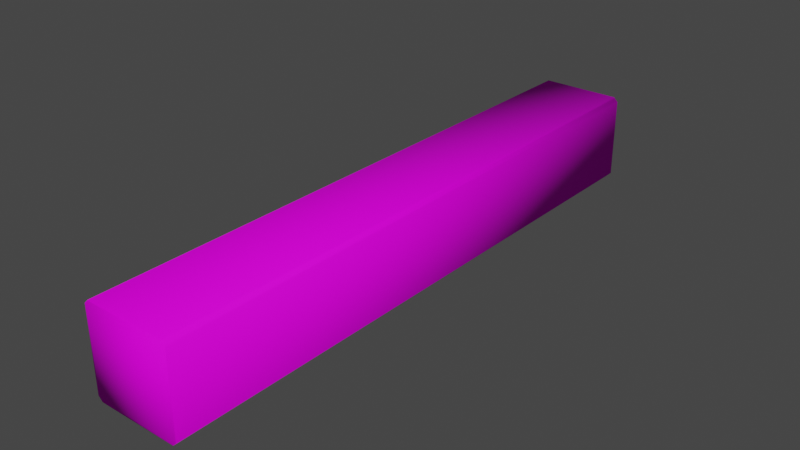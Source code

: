 # Source: bar.blend  (saved by Blender 2.93.21; exported with 4.5.12 LTS)
import bpy
from mathutils import Matrix  # noqa: F401  (used for matrix-valued properties, if any)

bpy.ops.wm.read_factory_settings(use_empty=True)
scene = bpy.context.scene
scene.name = 'Scene'

# ---- collections
col_collection = bpy.data.collections.new('Collection'); scene.collection.children.link(col_collection)

# ---- images (referenced by path relative to the original .blend; pixels are not part of the script)
import os
ASSET_DIR = os.environ.get("B2B_ASSET_DIR", "")  # directory of the original .blend (textures are referenced by path, not embedded)
HERE = os.path.dirname(os.path.abspath(__file__))  # packed textures are extracted next to this script under _unpacked/

def load_image(name, relpath, width, height, colorspace="sRGB"):
    """Load a texture the original file referenced (path relative to the .blend, or extracted next to this script)."""
    p = next((c for c in (os.path.join(HERE, relpath), os.path.join(ASSET_DIR, relpath)) if relpath and os.path.exists(c)), "")
    if p:
        img = bpy.data.images.load(p, check_existing=True)
        img.name = name
    else:  # same state as the original file: an image datablock whose file is absent (Cycles renders it pink)
        img = bpy.data.images.new(name, width, height)
        img.source = "FILE"
        img.filepath = "//" + (relpath or name)
    img.colorspace_settings.name = colorspace
    return img
img_wood_png = load_image('wood.png', 'wood.png', 1024, 1024, 'sRGB')

# ---- materials (node trees are filled in below, after node groups)
mat_wood = bpy.data.materials.new('wood')
mat_wood.alpha_threshold = 0.0
mat_wood.use_transparent_shadow = False
mat_wood.line_color = (0.0, 0.0, 0.0, 1.0)

# ---- material node trees
mat_wood.use_nodes = True; mat_wood.node_tree.nodes.clear()
_N = mat_wood.node_tree.nodes; _L = mat_wood.node_tree.links
n0 = _N.new('ShaderNodeOutputMaterial'); n0.name = 'Material Output'; n0.location = (300, 300)
n1 = _N.new('ShaderNodeBsdfPrincipled'); n1.name = 'Principled BSDF'; n1.location = (10, 300)
n1.distribution = 'GGX'
n1.subsurface_method = 'BURLEY'
n1.inputs[2].default_value = 0.7874
n1.inputs[3].default_value = 1.45
n1.inputs[13].default_value = 0.08559
n1.inputs[27].default_value = (0.0, 0.0, 0.0, 1.0)
n1.inputs[28].default_value = 1.0
n2 = _N.new('ShaderNodeTexImage'); n2.name = 'Image Texture'; n2.location = (-280, 280)
n2.image = img_wood_png
_L.new(n1.outputs[0], n0.inputs[0])
_L.new(n2.outputs[0], n1.inputs[0])
n0.is_active_output = True

# ---- world
world_world = bpy.data.worlds.new('World'); scene.world = world_world
world_world.use_nodes = True; world_world.node_tree.nodes.clear()
_N = world_world.node_tree.nodes; _L = world_world.node_tree.links
n0 = _N.new('ShaderNodeOutputWorld'); n0.name = 'World Output'; n0.location = (300, 300)
n1 = _N.new('ShaderNodeBackground'); n1.name = 'Background'; n1.location = (10, 300)
n1.inputs[0].default_value = (0.05088, 0.05088, 0.05088, 1.0)
_L.new(n1.outputs[0], n0.inputs[0])
n0.is_active_output = True
world_world.color = (0.05088, 0.05088, 0.05088)
world_world.use_sun_shadow = False
world_world.sun_shadow_jitter_overblur = 0.0

# ---- meshes
me_cube = bpy.data.meshes.new('Cube')
me_cube.from_pydata([(0.9038, 6.701, 1.0), (1.0, 6.701, 0.9038), (0.9294, 6.701, 0.9744), (0.9519, 6.701, 0.9519), (0.9744, 6.701, 0.9294), (1.0, 6.701, -0.9038), (0.9038, 6.701, -1.0), (0.9744, 6.701, -0.9294), (0.9519, 6.701, -0.9519), (0.9294, 6.701, -0.9744), (1.0, -6.701, 0.9038), (0.9038, -6.701, 1.0), (0.9744, -6.701, 0.9294), (0.9519, -6.701, 0.9519), (0.9294, -6.701, 0.9744), (0.9038, -6.701, -1.0), (1.0, -6.701, -0.9038), (0.9294, -6.701, -0.9744), (0.9519, -6.701, -0.9519), (0.9744, -6.701, -0.9294), (-1.0, 6.701, 0.9038), (-0.9038, 6.701, 1.0), (-0.9744, 6.701, 0.9294), (-0.9519, 6.701, 0.9519), (-0.9294, 6.701, 0.9744), (-0.9038, 6.701, -1.0), (-1.0, 6.701, -0.9038), (-0.9294, 6.701, -0.9744), (-0.9519, 6.701, -0.9519), (-0.9744, 6.701, -0.9294), (-0.9038, -6.701, 1.0), (-1.0, -6.701, 0.9038), (-0.9294, -6.701, 0.9744), (-0.9519, -6.701, 0.9519), (-0.9744, -6.701, 0.9294), (-1.0, -6.701, -0.9038), (-0.9038, -6.701, -1.0), (-0.9744, -6.701, -0.9294), (-0.9519, -6.701, -0.9519), (-0.9294, -6.701, -0.9744)], [], [(25, 6, 15, 36), (35, 31, 20, 26), (15, 17, 18, 19, 16, 10, 12, 13, 14, 11, 30, 32, 33, 34, 31, 35, 37, 38, 39, 36), (0, 21, 30, 11), (5, 1, 10, 16), (25, 36, 39, 27), (27, 39, 38, 28), (28, 38, 37, 29), (29, 37, 35, 26), (0, 11, 14, 2), (2, 14, 13, 3), (3, 13, 12, 4), (4, 12, 10, 1), (30, 21, 24, 32), (32, 24, 23, 33), (33, 23, 22, 34), (34, 22, 20, 31), (15, 6, 9, 17), (17, 9, 8, 18), (18, 8, 7, 19), (19, 7, 5, 16), (25, 27, 28, 29, 26, 20, 22, 23, 24, 21, 0, 2, 3, 4, 1, 5, 7, 8, 9, 6)])
me_cube.polygons.foreach_set('use_smooth', [True] * 22)
_uv = me_cube.uv_layers.new(name='UVMap')
_uv.uv.foreach_set('vector', [0.9966, 0.9314, 0.9966, 0.7416, 0.00834, 0.7415, 0.008336, 0.9313, 0.007763, 0.7478, 0.008953, 0.9376, 0.9972, 0.9251, 0.996, 0.7353, 0.02633, 0.6157, 0.02368, 0.612, 0.02136, 0.6086, 0.01903, 0.6053, 0.01639, 0.6016, 0.01639, 0.3354, 0.01903, 0.3316, 0.02136, 0.3283, 0.02368, 0.325, 0.02633, 0.3212, 0.2132, 0.3212, 0.2159, 0.325, 0.2182, 0.3283, 0.2205, 0.3316, 0.2232, 0.3354, 0.2232, 0.6016, 0.2205, 0.6053, 0.2182, 0.6086, 0.2159, 0.612, 0.2132, 0.6157, 0.9966, 0.7416, 0.9966, 0.9314, 0.008336, 0.9313, 0.00834, 0.7415, 0.996, 0.7353, 0.9972, 0.9251, 0.008953, 0.9376, 0.007763, 0.7478, 0.9966, 0.9314, 0.008336, 0.9313, 0.008336, 0.934, 0.9966, 0.9341, 0.9966, 0.9341, 0.008336, 0.934, 0.008336, 0.9414, 0.9966, 0.9415, 0.9959, 0.7252, 0.0077, 0.7377, 0.007746, 0.7451, 0.996, 0.7326, 0.996, 0.7326, 0.007746, 0.7451, 0.007763, 0.7478, 0.996, 0.7353, 0.9966, 0.7416, 0.00834, 0.7415, 0.00834, 0.7388, 0.9966, 0.7389, 0.9966, 0.7389, 0.00834, 0.7388, 0.00834, 0.7314, 0.9966, 0.7315, 0.9972, 0.9352, 0.009016, 0.9477, 0.00897, 0.9403, 0.9972, 0.9278, 0.9972, 0.9278, 0.00897, 0.9403, 0.008953, 0.9376, 0.9972, 0.9251, 0.008336, 0.9313, 0.9966, 0.9314, 0.9966, 0.9341, 0.008336, 0.934, 0.008336, 0.934, 0.9966, 0.9341, 0.9966, 0.9415, 0.008336, 0.9414, 0.009016, 0.9477, 0.9972, 0.9352, 0.9972, 0.9278, 0.00897, 0.9403, 0.00897, 0.9403, 0.9972, 0.9278, 0.9972, 0.9251, 0.008953, 0.9376, 0.00834, 0.7415, 0.9966, 0.7416, 0.9966, 0.7389, 0.00834, 0.7388, 0.00834, 0.7388, 0.9966, 0.7389, 0.9966, 0.7315, 0.00834, 0.7314, 0.0077, 0.7377, 0.9959, 0.7252, 0.996, 0.7326, 0.007746, 0.7451, 0.007746, 0.7451, 0.996, 0.7326, 0.996, 0.7353, 0.007763, 0.7478, 0.2192, 0.3153, 0.222, 0.3193, 0.2245, 0.3228, 0.227, 0.3263, 0.2298, 0.3304, 0.2298, 0.6136, 0.227, 0.6176, 0.2245, 0.6211, 0.222, 0.6246, 0.2192, 0.6286, 0.02036, 0.6286, 0.01754, 0.6246, 0.01507, 0.6211, 0.01259, 0.6176, 0.00978, 0.6136, 0.00978, 0.3304, 0.01259, 0.3263, 0.01507, 0.3228, 0.01754, 0.3193, 0.02036, 0.3153])
me_cube.materials.append(mat_wood)
me_cube.use_remesh_preserve_volume = False
me_cube.use_remesh_preserve_attributes = False
me_cube.use_mirror_vertex_groups = False
me_cube.update()

# ---- objects
ob_cube = bpy.data.objects.new('Cube', me_cube)

# ---- transforms, parenting, visibility, modifiers, constraints
ob_cube.location = (0.0, 0.0, 0.0)
ob_cube.lock_rotations_4d = False
ob_cube.empty_display_type = 'ARROWS'
ob_cube.lineart.crease_threshold = 0.0

# ---- collection membership
col_collection.objects.link(ob_cube)

# ---- scene / render settings (as saved in the file)
scene.frame_start = 1; scene.frame_end = 250; scene.frame_set(1)
scene.render.engine = 'BLENDER_EEVEE_NEXT'
scene.cycles.use_denoising = False
scene.cycles.samples = 128
scene.cycles.sampling_pattern = 'TABULATED_SOBOL'
scene.cycles.use_adaptive_sampling = False
scene.cycles.use_light_tree = False
scene.view_settings.view_transform = 'Filmic'
bpy.context.view_layer.update()

# ---- added for rendering (the .blend has no active camera and no usable light): camera, sun
cam_auto = bpy.data.cameras.new('AutoCamera')
cam_auto.lens = 50.0
cam_auto.sensor_width = 36.0
cam_auto.clip_end = 1000.0
ob_auto_camera = bpy.data.objects.new('AutoCamera', cam_auto)
scene.collection.objects.link(ob_auto_camera)
ob_auto_camera.location = (12.6737, -15.2084, 10.1389)
ob_auto_camera.rotation_euler = (1.09748, -7.21219e-08, 0.694738)
scene.camera = ob_auto_camera
light_auto_sun = bpy.data.lights.new('AutoSun', 'SUN')
light_auto_sun.energy = 3.0
light_auto_sun.angle = 0.0523599
ob_auto_sun = bpy.data.objects.new('AutoSun', light_auto_sun)
scene.collection.objects.link(ob_auto_sun)
ob_auto_sun.rotation_euler = (0.872665, 0.174533, 0.523599)
bpy.context.view_layer.update()
